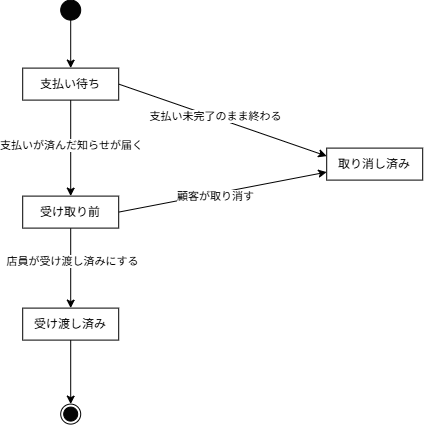

The diagram above was exported from draw.io. Its source (the exported page's mxGraphModel, read from the mxfile embedded in the PNG):
<mxGraphModel dx="483" dy="440" grid="1" gridSize="4" guides="1" tooltips="1" connect="1" arrows="1" fold="1" page="1" pageScale="1" pageWidth="827" pageHeight="1169" math="0" shadow="0">
  <root>
    <mxCell id="0" />
    <mxCell id="1" parent="0" />
    <mxCell id="DgLpVFi_Bdy0lPOm8P87-5" edge="1" parent="1" source="DgLpVFi_Bdy0lPOm8P87-4" style="rounded=0;orthogonalLoop=1;jettySize=auto;html=1;exitX=0.5;exitY=1;exitDx=0;exitDy=0;">
      <mxGeometry relative="1" as="geometry">
        <mxPoint x="96" y="84" as="sourcePoint" />
        <mxPoint x="96" y="128" as="targetPoint" />
      </mxGeometry>
    </mxCell>
    <mxCell id="DgLpVFi_Bdy0lPOm8P87-4" parent="1" style="ellipse;whiteSpace=wrap;html=1;shapeInside=1;aspect=fixed;fillColor=light-dark(#050505, #ededed);" value="" vertex="1">
      <mxGeometry height="20" width="20" x="86" y="60" as="geometry" />
    </mxCell>
    <mxCell id="DgLpVFi_Bdy0lPOm8P87-8" edge="1" parent="1" source="DgLpVFi_Bdy0lPOm8P87-6" style="edgeStyle=orthogonalEdgeStyle;rounded=0;orthogonalLoop=1;jettySize=auto;html=1;exitX=0.5;exitY=1;exitDx=0;exitDy=0;entryX=0.5;entryY=0;entryDx=0;entryDy=0;" target="DgLpVFi_Bdy0lPOm8P87-7">
      <mxGeometry relative="1" as="geometry" />
    </mxCell>
    <mxCell id="DgLpVFi_Bdy0lPOm8P87-9" connectable="0" parent="DgLpVFi_Bdy0lPOm8P87-8" style="edgeLabel;html=1;align=center;verticalAlign=middle;resizable=0;points=[];" value="支払いが済んだ知らせが届く" vertex="1">
      <mxGeometry relative="1" x="-0.5942" as="geometry">
        <mxPoint y="26" as="offset" />
      </mxGeometry>
    </mxCell>
    <mxCell id="DgLpVFi_Bdy0lPOm8P87-18" edge="1" parent="1" source="DgLpVFi_Bdy0lPOm8P87-6" style="rounded=0;orthogonalLoop=1;jettySize=auto;html=1;exitX=1;exitY=0.5;exitDx=0;exitDy=0;entryX=0;entryY=0.25;entryDx=0;entryDy=0;" target="DgLpVFi_Bdy0lPOm8P87-17">
      <mxGeometry relative="1" as="geometry">
        <mxPoint x="284" y="188" as="targetPoint" />
      </mxGeometry>
    </mxCell>
    <mxCell id="DgLpVFi_Bdy0lPOm8P87-20" connectable="0" parent="DgLpVFi_Bdy0lPOm8P87-18" style="edgeLabel;html=1;align=center;verticalAlign=middle;resizable=0;points=[];" value="支払い未完了のまま終わる" vertex="1">
      <mxGeometry relative="1" x="-0.2725" y="-1" as="geometry">
        <mxPoint x="21" y="5" as="offset" />
      </mxGeometry>
    </mxCell>
    <mxCell id="DgLpVFi_Bdy0lPOm8P87-6" parent="1" style="whiteSpace=wrap;html=1;" value="支払い待ち" vertex="1">
      <mxGeometry height="32" width="96" x="48" y="128" as="geometry" />
    </mxCell>
    <mxCell id="DgLpVFi_Bdy0lPOm8P87-11" edge="1" parent="1" source="DgLpVFi_Bdy0lPOm8P87-7" style="rounded=0;orthogonalLoop=1;jettySize=auto;html=1;exitX=0.5;exitY=1;exitDx=0;exitDy=0;entryX=0.5;entryY=0;entryDx=0;entryDy=0;" target="DgLpVFi_Bdy0lPOm8P87-10">
      <mxGeometry relative="1" as="geometry" />
    </mxCell>
    <mxCell id="DgLpVFi_Bdy0lPOm8P87-12" connectable="0" parent="DgLpVFi_Bdy0lPOm8P87-11" style="edgeLabel;html=1;align=center;verticalAlign=middle;resizable=0;points=[];" value="店員が受け渡し済みにする" vertex="1">
      <mxGeometry relative="1" x="-0.1917" y="1" as="geometry">
        <mxPoint as="offset" />
      </mxGeometry>
    </mxCell>
    <mxCell id="DgLpVFi_Bdy0lPOm8P87-19" edge="1" parent="1" source="DgLpVFi_Bdy0lPOm8P87-7" style="rounded=0;orthogonalLoop=1;jettySize=auto;html=1;exitX=1;exitY=0.5;exitDx=0;exitDy=0;entryX=0;entryY=0.75;entryDx=0;entryDy=0;" target="DgLpVFi_Bdy0lPOm8P87-17">
      <mxGeometry relative="1" as="geometry">
        <mxPoint x="236" y="260" as="targetPoint" />
      </mxGeometry>
    </mxCell>
    <mxCell id="DgLpVFi_Bdy0lPOm8P87-21" connectable="0" parent="DgLpVFi_Bdy0lPOm8P87-19" style="edgeLabel;html=1;align=center;verticalAlign=middle;resizable=0;points=[];" value="顧客が取り消す" vertex="1">
      <mxGeometry relative="1" x="-0.354" as="geometry">
        <mxPoint x="29" y="-3" as="offset" />
      </mxGeometry>
    </mxCell>
    <mxCell id="DgLpVFi_Bdy0lPOm8P87-7" parent="1" style="whiteSpace=wrap;html=1;" value="受け取り前" vertex="1">
      <mxGeometry height="32" width="96" x="48" y="256" as="geometry" />
    </mxCell>
    <mxCell id="DgLpVFi_Bdy0lPOm8P87-16" edge="1" parent="1" source="DgLpVFi_Bdy0lPOm8P87-10" style="rounded=0;orthogonalLoop=1;jettySize=auto;html=1;exitX=0.5;exitY=1;exitDx=0;exitDy=0;entryX=0.5;entryY=0;entryDx=0;entryDy=0;" target="DgLpVFi_Bdy0lPOm8P87-14">
      <mxGeometry relative="1" as="geometry" />
    </mxCell>
    <mxCell id="DgLpVFi_Bdy0lPOm8P87-10" parent="1" style="whiteSpace=wrap;html=1;" value="受け渡し済み" vertex="1">
      <mxGeometry height="32" width="96" x="48" y="368" as="geometry" />
    </mxCell>
    <mxCell id="DgLpVFi_Bdy0lPOm8P87-14" parent="1" style="ellipse;whiteSpace=wrap;html=1;shapeInside=1;aspect=fixed;fillColor=light-dark(#ffffff, #ededed);" value="" vertex="1">
      <mxGeometry height="20" width="20" x="86" y="464" as="geometry" />
    </mxCell>
    <mxCell id="DgLpVFi_Bdy0lPOm8P87-15" parent="1" style="ellipse;whiteSpace=wrap;html=1;shapeInside=1;aspect=fixed;fillColor=light-dark(#050505, #ededed);" value="" vertex="1">
      <mxGeometry height="14" width="14" x="89" y="467" as="geometry" />
    </mxCell>
    <mxCell id="DgLpVFi_Bdy0lPOm8P87-17" parent="1" style="whiteSpace=wrap;html=1;" value="取り消し済み" vertex="1">
      <mxGeometry height="32" width="96" x="352" y="208" as="geometry" />
    </mxCell>
  </root>
</mxGraphModel>